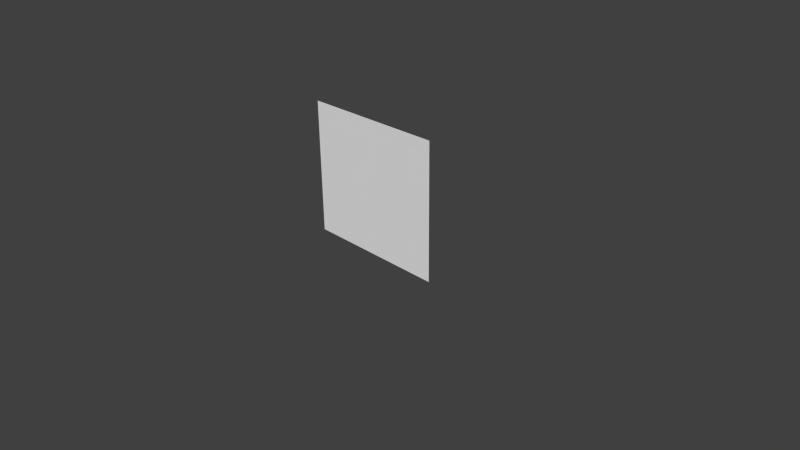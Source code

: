 # Source: grass.blend  (saved by Blender 2.76.0; exported with 4.5.12 LTS)
import bpy
from mathutils import Matrix  # noqa: F401  (used for matrix-valued properties, if any)

bpy.ops.wm.read_factory_settings(use_empty=True)
scene = bpy.context.scene
scene.name = 'Scene'

# ---- collections
col_collection_1 = bpy.data.collections.new('Collection 1'); scene.collection.children.link(col_collection_1)

# ---- world
world_world = bpy.data.worlds.new('World'); scene.world = world_world
world_world.color = (0.05088, 0.05088, 0.05088)
world_world.use_sun_shadow = False
world_world.sun_shadow_jitter_overblur = 0.0
world_world.cycles.sampling_method = 'MANUAL'
world_world.cycles.sample_map_resolution = 256

# ---- cameras
cam_camera = bpy.data.cameras.new('Camera')
cam_camera.clip_end = 100.0
cam_camera.lens = 35.0
cam_camera.sensor_width = 32.0
cam_camera.sensor_height = 18.0
cam_camera.ortho_scale = 7.314
cam_camera.dof.focus_distance = 0.0
cam_camera.dof.aperture_fstop = 128.0

# ---- meshes
me_plane = bpy.data.meshes.new('Plane')
me_plane.from_pydata([(-1.825, 5.96e-08, -1.0), (-1.825, -1.192e-07, 1.0), (5.96e-08, -5.96e-08, 1.0), (-5.96e-08, 1.192e-07, -1.0)], [], [(1, 2, 3, 0)])
_uv = me_plane.uv_layers.new(name='UVMap')
_uv.uv.foreach_set('vector', [-5.96e-08, 1.0, 0.0, -5.96e-08, 1.0, 0.0, 1.0, 1.0])
me_plane.use_remesh_preserve_volume = False
me_plane.use_remesh_preserve_attributes = False
me_plane.use_mirror_vertex_groups = False
me_plane.update()

# ---- objects
ob_plane = bpy.data.objects.new('Plane', me_plane)
ob_camera = bpy.data.objects.new('Camera', cam_camera)

# ---- transforms, parenting, visibility, modifiers, constraints
ob_plane.location = (0.0, 0.0, 0.0)
ob_plane.rotation_euler = (-0.0, 1.571, 0.0)
ob_plane.lineart.crease_threshold = 0.0
ob_camera.location = (7.481, -6.508, 5.344)
ob_camera.rotation_euler = (1.109, 0.01082, 0.8149)
ob_camera.lock_rotations_4d = False
ob_camera.empty_display_type = 'ARROWS'
ob_camera.color = (0.0, 0.0, 0.0, 0.0)
ob_camera.display_type = 'WIRE'
ob_camera.lineart.crease_threshold = 0.0

# ---- collection membership
col_collection_1.objects.link(ob_plane)
col_collection_1.objects.link(ob_camera)

# ---- scene / render settings (as saved in the file)
scene.camera = ob_camera
scene.frame_start = 1; scene.frame_end = 250; scene.frame_set(1)
scene.render.engine = 'BLENDER_EEVEE_NEXT'
scene.render.resolution_percentage = 50
scene.render.dither_intensity = 0.0
scene.cycles.use_denoising = False
scene.cycles.samples = 10
scene.cycles.sampling_pattern = 'TABULATED_SOBOL'
scene.cycles.light_sampling_threshold = 0.0
scene.cycles.use_adaptive_sampling = False
scene.cycles.use_light_tree = False
scene.cycles.blur_glossy = 0.0
scene.cycles.pixel_filter_type = 'GAUSSIAN'
scene.cycles.sample_clamp_indirect = 0.0
scene.view_settings.view_transform = 'Standard'
bpy.context.view_layer.update()

# ---- added for rendering (the .blend has no usable light): sun
light_auto_sun = bpy.data.lights.new('AutoSun', 'SUN')
light_auto_sun.energy = 3.0
light_auto_sun.angle = 0.0523599
ob_auto_sun = bpy.data.objects.new('AutoSun', light_auto_sun)
scene.collection.objects.link(ob_auto_sun)
ob_auto_sun.rotation_euler = (0.872665, 0.174533, 0.523599)
bpy.context.view_layer.update()
